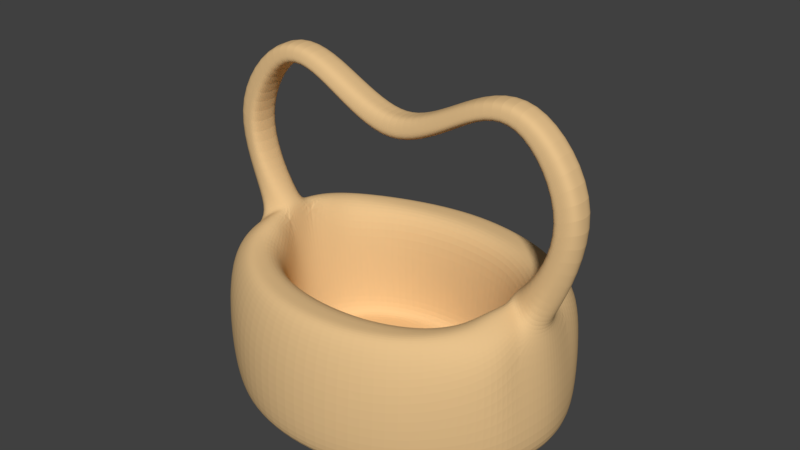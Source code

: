 # Source: Cestino.blend  (saved by Blender 2.79.0; exported with 4.5.12 LTS)
import bpy
from mathutils import Matrix  # noqa: F401  (used for matrix-valued properties, if any)

bpy.ops.wm.read_factory_settings(use_empty=True)
scene = bpy.context.scene
scene.name = 'Scene'

# ---- collections
col_collection_1 = bpy.data.collections.new('Collection 1'); scene.collection.children.link(col_collection_1)

# ---- materials (node trees are filled in below, after node groups)
mat_material_001 = bpy.data.materials.new('Material.001')
mat_material_001.alpha_threshold = 0.0
mat_material_001.use_transparent_shadow = False
mat_material_001.diffuse_color = (0.8, 0.5384, 0.2642, 1.0)
mat_material_001.specular_color = (1.0, 0.4432, 0.167)
mat_material_001.roughness = 0.5
mat_material_001.specular_intensity = 0.03684

# ---- material node trees

# ---- world
world_world = bpy.data.worlds.new('World'); scene.world = world_world
world_world.color = (0.05088, 0.05088, 0.05088)
world_world.use_sun_shadow = False
world_world.sun_shadow_jitter_overblur = 0.0
world_world.cycles.sampling_method = 'MANUAL'

# ---- meshes
me_cylinder = bpy.data.meshes.new('Cylinder')
me_cylinder.from_pydata([(0.0, 1.0, -0.497), (0.0, 1.0, 0.004753), (0.0, -1.0, -0.497), (0.0, -1.0, 0.004753), (-0.4808, -0.866, -0.497), (-0.5105, -0.866, 0.004753), (-0.8468, -0.5, -0.497), (-0.87, -0.5, 0.1786), (-0.9456, 0.2544, -0.4979), (-0.8337, 0.04688, 0.3232), (-0.8468, 0.5, -0.497), (-0.87, 0.5, 0.1786), (-0.4808, 0.866, -0.497), (-0.5105, 0.866, 0.004753), (0.0, 0.5525, 0.3058), (0.0, -0.5531, 0.3058), (-0.3678, -0.479, 0.3058), (-0.5701, -0.2767, 0.2698), (-0.6925, 0.0469, 0.4581), (-0.5701, 0.2761, 0.2698), (-0.3678, 0.4784, 0.3058), (0.0, 0.5841, -0.3906), (0.0, -0.5848, -0.3906), (-0.3552, -0.5065, -0.3906), (-0.5691, -0.2926, -0.3906), (-0.6298, 0.08209, -0.3906), (-0.5691, 0.2919, -0.3906), (-0.3552, 0.5058, -0.3906), (0.0, 0.8875, -0.497), (0.0, -0.8875, -0.497), (-0.4245, -0.7686, -0.497), (-0.7494, -0.4438, -0.497), (-0.846, 0.1142, -0.497), (-0.7494, 0.4438, -0.497), (-0.4245, 0.7686, -0.497), (0.0, 0.5096, -0.3906), (0.0, -0.5103, -0.3906), (-0.3179, -0.442, -0.3906), (-0.5046, -0.2553, -0.3906), (-0.5554, 0.07687, -0.3906), (-0.5046, 0.2546, -0.3906), (-0.3179, 0.4413, -0.3906), (-0.4229, 0.6845, 0.3058), (0.0, 0.7904, 0.3058), (-0.7122, 0.3936, 0.3741), (-0.8107, 0.1065, 0.3654), (-0.7135, -0.3952, 0.3728), (-0.4229, -0.6845, 0.3058), (0.0, -0.7903, 0.3058), (-0.809, -0.1124, 0.3644), (-0.6931, -0.0507, 0.4581), (-0.833, -0.08164, 0.3217), (-0.9456, -0.2894, -0.4979), (-0.8411, -0.1122, -0.497), (-0.6312, -0.0904, -0.3906), (-0.56, -0.09078, -0.3906), (-1.152, 0.08625, 0.9794), (-0.9992, 0.09002, 0.899), (-1.057, 0.1026, 0.926), (-1.053, -0.1183, 0.9258), (-1.001, -0.1152, 0.9025), (-1.151, -0.108, 0.9783), (-9.46e-19, 0.09069, 0.9812), (-1.135e-18, 0.1041, 1.068), (1.892e-19, -0.1129, 1.069), (3.027e-18, -0.0828, 1.147), (-3.784e-19, 0.07532, 1.144), (-3.416e-18, -0.106, 0.9839), (-0.8691, 0.2424, 0.3028), (-0.8684, -0.285, 0.3034), (-0.7141, 0.06229, 1.564), (-0.7132, -0.07183, 1.557), (-0.7178, -0.0897, 1.505), (-0.6878, -0.09584, 1.424), (-0.6871, 0.09424, 1.429), (-0.7199, 0.1192, 1.5), (1.324e-18, -0.007497, 1.145), (-0.7136, -0.005849, 1.569), (-1.152, -0.009324, 0.9788), (-0.9088, -0.01738, 0.2401), (-0.9127, -0.02133, 0.3278), (-0.9896, -0.0175, -0.4732), (-0.8435, 0.001009, -0.497), (-0.3107, -0.07652, 1.32), (-0.3467, 0.1111, 1.282), (-0.3053, 0.07572, 1.317), (-0.2959, 0.001754, 1.318), (-0.3457, -0.1013, 1.286), (-0.3759, 0.1071, 1.241), (-0.3763, -0.1108, 1.243), (-0.7283, -0.09228, 0.4158), (-0.7294, 0.07467, 0.4108), (-0.7807, -0.1679, 0.3807), (-0.7822, -0.4476, 0.3404), (-0.7794, 0.1446, 0.3916), (-0.7816, 0.4468, 0.3411), (-0.4519, 0.7753, 0.3058), (0.0, 0.8952, 0.3058), (-0.4519, -0.7752, 0.3058), (0.0, -0.8952, 0.3058)], [], [(2, 3, 5, 4), (4, 5, 7, 6), (10, 11, 13, 12), (12, 13, 1, 0), (43, 42, 20, 14), (42, 44, 19, 20), (46, 47, 16, 17), (47, 48, 15, 16), (19, 18, 25, 26), (16, 15, 22, 23), (20, 19, 26, 27), (17, 16, 23, 24), (14, 20, 27, 21), (10, 12, 34, 33), (8, 10, 33, 32), (81, 82, 53, 52), (4, 6, 31, 30), (2, 4, 30, 29), (12, 0, 28, 34), (26, 25, 39, 40), (23, 22, 36, 37), (27, 26, 40, 41), (24, 23, 37, 38), (21, 27, 41, 35), (24, 38, 55, 54), (98, 99, 48, 47), (93, 98, 47, 46), (96, 95, 44, 42), (97, 96, 42, 43), (45, 9, 56, 58), (31, 6, 52, 53), (51, 49, 59, 61), (17, 24, 54, 50), (25, 18, 50, 54), (39, 25, 54, 55), (89, 88, 62, 67), (83, 87, 64, 65), (90, 91, 57, 60), (45, 58, 57, 91), (79, 51, 61, 78), (84, 85, 66, 63), (87, 89, 67, 64), (86, 83, 65, 76), (88, 84, 63, 62), (37, 36, 35, 41, 40, 39, 55, 38), (29, 30, 31, 53, 82, 32, 33, 34, 28), (8, 68, 11, 10), (6, 7, 69, 52), (80, 79, 9, 68), (50, 90, 49, 92), (81, 80, 68, 8), (17, 50, 46), (92, 93, 46, 50), (19, 44, 18), (94, 95, 11, 68), (58, 56, 70, 75), (78, 61, 71, 77), (61, 59, 72, 71), (59, 60, 73, 72), (60, 57, 74, 73), (57, 58, 75, 74), (9, 79, 78, 56), (56, 78, 77, 70), (85, 86, 76, 66), (69, 51, 79, 80), (52, 69, 80, 81), (8, 32, 82, 81), (70, 77, 86, 85), (75, 70, 85, 84), (77, 71, 83, 86), (71, 72, 87, 83), (74, 75, 84, 88), (72, 73, 89, 87), (73, 74, 88, 89), (59, 49, 90, 60), (50, 18, 91, 90), (68, 9, 45, 94), (92, 49, 51, 69), (69, 7, 93, 92), (94, 45, 91, 18), (18, 44, 95, 94), (1, 13, 96, 97), (13, 11, 95, 96), (5, 3, 99, 98), (7, 5, 98, 93)])
me_cylinder.materials.append(mat_material_001)
me_cylinder.use_remesh_preserve_volume = False
me_cylinder.use_remesh_preserve_attributes = False
me_cylinder.use_mirror_vertex_groups = False
me_cylinder.update()

# ---- objects
ob_cylinder = bpy.data.objects.new('Cylinder', me_cylinder)

# ---- transforms, parenting, visibility, modifiers, constraints
ob_cylinder.location = (0.006132, 0.002548, 0.4036)
ob_cylinder.scale = (0.9021, 0.7428, 0.8023)
ob_cylinder.lineart.crease_threshold = 0.0
_m = ob_cylinder.modifiers.new('Mirror', 'MIRROR')
_m.use_clip = True
_m.merge_threshold = 0.0009
_m = ob_cylinder.modifiers.new('Subsurf', 'SUBSURF')
_m.uv_smooth = 'PRESERVE_CORNERS'
_m.levels = 3
_m.render_levels = 3
_m.show_only_control_edges = False

# ---- collection membership
col_collection_1.objects.link(ob_cylinder)

# ---- scene / render settings (as saved in the file)
scene.frame_start = 1; scene.frame_end = 250; scene.frame_set(1)
scene.render.engine = 'BLENDER_EEVEE_NEXT'
scene.render.resolution_percentage = 50
scene.render.dither_intensity = 0.0
scene.cycles.use_denoising = False
scene.cycles.samples = 128
scene.cycles.sampling_pattern = 'TABULATED_SOBOL'
scene.cycles.use_adaptive_sampling = False
scene.cycles.use_light_tree = False
scene.cycles.blur_glossy = 0.0
scene.cycles.sample_clamp_indirect = 0.0
scene.view_settings.view_transform = 'Standard'
bpy.context.view_layer.update()

# ---- added for rendering (the .blend has no active camera and no usable light): camera, sun
cam_auto = bpy.data.cameras.new('AutoCamera')
cam_auto.lens = 50.0
cam_auto.sensor_width = 36.0
cam_auto.clip_end = 1000.0
ob_auto_camera = bpy.data.objects.new('AutoCamera', cam_auto)
scene.collection.objects.link(ob_auto_camera)
ob_auto_camera.location = (2.82476, -3.37981, 3.08824)
ob_auto_camera.rotation_euler = (1.09748, -7.21219e-08, 0.694738)
scene.camera = ob_auto_camera
light_auto_sun = bpy.data.lights.new('AutoSun', 'SUN')
light_auto_sun.energy = 3.0
light_auto_sun.angle = 0.0523599
ob_auto_sun = bpy.data.objects.new('AutoSun', light_auto_sun)
scene.collection.objects.link(ob_auto_sun)
ob_auto_sun.rotation_euler = (0.872665, 0.174533, 0.523599)
bpy.context.view_layer.update()

